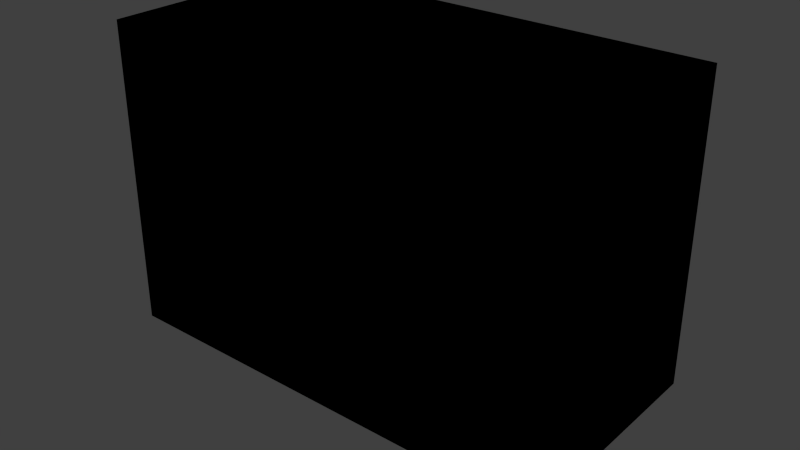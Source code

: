 # Source: Building1.blend  (saved by Blender 2.63.0; exported with 4.5.12 LTS)
import bpy
from mathutils import Matrix  # noqa: F401  (used for matrix-valued properties, if any)

bpy.ops.wm.read_factory_settings(use_empty=True)
scene = bpy.context.scene
scene.name = 'Scene'

# ---- collections
col_collection_1 = bpy.data.collections.new('Collection 1'); scene.collection.children.link(col_collection_1)

# ---- materials (node trees are filled in below, after node groups)
mat_material = bpy.data.materials.new('Material')
mat_material.alpha_threshold = 0.0
mat_material.use_transparent_shadow = False
mat_material.roughness = 0.5
mat_material.line_color = (0.0, 0.0, 0.0, 1.0)

# ---- material node trees

# ---- world
world_world = bpy.data.worlds.new('World'); scene.world = world_world
world_world.color = (0.05088, 0.05088, 0.05088)
world_world.use_sun_shadow = False
world_world.sun_shadow_jitter_overblur = 0.0
world_world.cycles.sampling_method = 'MANUAL'
world_world.cycles.sample_map_resolution = 256

# ---- lights
light_lamp_002 = bpy.data.lights.new('Lamp.002', 'POINT')
light_lamp_002.transmission_factor = 0.0
light_lamp_002.cutoff_distance = 30.0
light_lamp_002.energy = 100.0
light_lamp_002.shadow_buffer_clip_start = 1.001
light_lamp_002.shadow_soft_size = 1.0
light_lamp_002.shadow_maximum_resolution = 0.006
light_lamp_002.use_absolute_resolution = True
light_lamp_002.cycles.use_multiple_importance_sampling = False
light_lamp_001 = bpy.data.lights.new('Lamp.001', 'POINT')
light_lamp_001.transmission_factor = 0.0
light_lamp_001.cutoff_distance = 30.0
light_lamp_001.energy = 100.0
light_lamp_001.shadow_buffer_clip_start = 1.001
light_lamp_001.shadow_soft_size = 1.0
light_lamp_001.shadow_maximum_resolution = 0.006
light_lamp_001.use_absolute_resolution = True
light_lamp_001.cycles.use_multiple_importance_sampling = False
light_lamp = bpy.data.lights.new('Lamp', 'POINT')
light_lamp.transmission_factor = 0.0
light_lamp.cutoff_distance = 30.0
light_lamp.energy = 50.0
light_lamp.shadow_buffer_clip_start = 1.001
light_lamp.shadow_soft_size = 1.0
light_lamp.shadow_maximum_resolution = 0.006
light_lamp.use_absolute_resolution = True
light_lamp.cycles.use_multiple_importance_sampling = False

# ---- meshes
me_cube_003 = bpy.data.meshes.new('Cube.003')
me_cube_003.from_pydata([(3.0, 1.5, 4.0), (3.0, -1.5, 4.0), (-3.0, -1.5, 4.0), (-3.0, 1.5, 4.0), (2.0, 1.5, 4.0), (1.0, 1.5, 4.0), (8.345e-07, 1.5, 4.0), (-1.0, 1.5, 4.0), (-2.0, 1.5, 4.0), (2.0, -1.5, 4.0), (1.0, -1.5, 4.0), (-1.431e-06, -1.5, 4.0), (-1.0, -1.5, 4.0), (-2.0, -1.5, 4.0), (3.0, 0.75, 4.0), (3.0, -8.941e-07, 4.0), (3.0, -0.75, 4.0), (-3.0, -0.75, 4.0), (-3.0, 2.384e-07, 4.0), (-3.0, 0.75, 4.0), (2.0, 0.75, 4.0), (2.0, -5.96e-07, 4.0), (2.0, -0.75, 4.0), (1.0, 0.75, 4.0), (1.0, -4.768e-07, 4.0), (1.0, -0.75, 4.0), (2.682e-07, 0.75, 4.0), (-2.98e-07, -3.576e-07, 4.0), (-8.643e-07, -0.75, 4.0), (-1.0, 0.75, 4.0), (-1.0, -1.192e-07, 4.0), (-1.0, -0.75, 4.0), (-2.0, 0.75, 4.0), (-2.0, 5.96e-08, 4.0), (-2.0, -0.75, 4.0), (3.0, 1.5, 0.9758), (3.0, -1.5, 1.013), (-3.0, -1.5, 2.686), (-3.0, 1.5, 1.085), (2.0, -1.5, 3.122), (1.0, -1.5, 0.585), (-8.345e-07, -1.5, 0.7403), (-1.0, -1.5, 2.5), (-2.0, -1.5, 0.8611), (2.0, 1.5, 1.982), (1.0, 1.5, 0.7499), (6.557e-07, 1.5, 0.6873), (-1.0, 1.5, 2.788), (-2.0, 1.5, 2.886), (3.0, 0.75, 2.652), (3.0, -4.47e-07, 0.6618), (3.0, -0.75, 2.953), (-3.0, -0.75, 0.9964), (-3.0, 2.98e-07, 2.753), (-3.0, 0.75, 2.769), (1.077, 0.5152, -0.1908), (1.292, -0.6522, 0.1264), (-1.033, -0.5401, 0.04081), (-1.102, 0.5447, 0.1155), (0.726, 0.5167, 0.9566), (0.3702, 0.4996, 0.7858), (0.01722, 0.4152, 0.4732), (-0.2051, 0.4867, 0.6153), (-0.7895, 0.5902, 0.07682), (0.6941, -0.5226, 0.5274), (0.3647, -0.5362, 0.2165), (0.01722, -0.5355, 1.302), (-0.3501, -0.5659, -0.1252), (-0.8135, -0.6379, 0.1321), (1.143, 0.2666, 0.05641), (1.212, -0.01487, 0.559), (1.265, -0.3269, 0.187), (-1.002, -0.2696, 0.314), (-1.147, -0.01487, -0.08967), (-1.05, 0.2518, 0.3528), (0.7125, -0.2756, -0.2788), (0.8603, -0.01487, 0.5217), (0.8495, 0.2972, -0.404), (0.2537, -0.1923, -0.3786), (0.3359, -0.01487, -0.5362), (0.3444, 0.3333, 0.3457), (0.01722, -0.283, -0.3316), (0.01722, -0.01487, 0.2653), (0.01722, 0.2274, -0.1892), (-0.2045, -0.1812, 0.1801), (-0.2263, 0.1368, 0.9989), (-0.3576, 0.2662, -0.1045), (-0.7291, -0.2948, 0.04523), (-0.5748, -0.01487, 0.6589), (-0.6679, 0.242, -0.3703), (3.0, 1.5, 0.9758), (3.0, -1.5, 1.013), (-3.0, -1.5, 2.686), (-3.0, 1.5, 1.085), (2.0, -1.5, 3.122), (1.0, -1.5, 0.585), (-8.345e-07, -1.5, 0.7403), (-1.0, -1.5, 2.5), (-2.0, -1.5, 0.8611), (2.0, 1.5, 1.982), (1.0, 1.5, 0.7499), (6.557e-07, 1.5, 0.6873), (-1.0, 1.5, 2.788), (-2.0, 1.5, 2.886), (3.0, 0.75, 2.652), (3.0, -4.47e-07, 0.6618), (3.0, -0.75, 2.953), (-3.0, -0.75, 0.9964), (-3.0, 2.98e-07, 2.753), (-3.0, 0.75, 2.769)], [], [(34, 17, 2, 13), (51, 16, 1, 36), (43, 13, 2, 37), (54, 19, 3, 38), (16, 22, 9, 1), (22, 25, 10, 9), (25, 28, 11, 10), (28, 31, 12, 11), (31, 34, 13, 12), (36, 1, 9, 39), (39, 9, 10, 40), (40, 10, 11, 41), (41, 11, 12, 42), (42, 12, 13, 43), (8, 3, 19, 32), (32, 19, 18, 33), (33, 18, 17, 34), (35, 0, 14, 49), (49, 14, 15, 50), (50, 15, 16, 51), (37, 2, 17, 52), (52, 17, 18, 53), (53, 18, 19, 54), (0, 4, 20, 14), (14, 20, 21, 15), (15, 21, 22, 16), (4, 5, 23, 20), (20, 23, 24, 21), (21, 24, 25, 22), (5, 6, 26, 23), (23, 26, 27, 24), (24, 27, 28, 25), (6, 7, 29, 26), (26, 29, 30, 27), (27, 30, 31, 28), (7, 8, 32, 29), (29, 32, 33, 30), (30, 33, 34, 31), (8, 48, 38, 3), (0, 35, 44, 4), (4, 44, 45, 5), (5, 45, 46, 6), (6, 46, 47, 7), (7, 47, 48, 8), (87, 68, 57, 72), (103, 63, 58, 93), (71, 56, 64, 75), (75, 64, 65, 78), (78, 65, 66, 81), (81, 66, 67, 84), (84, 67, 68, 87), (90, 55, 59, 99), (99, 59, 60, 100), (100, 60, 61, 101), (101, 61, 62, 102), (102, 62, 63, 103), (63, 89, 74, 58), (89, 88, 73, 74), (88, 87, 72, 73), (55, 69, 77, 59), (69, 70, 76, 77), (70, 71, 75, 76), (59, 77, 80, 60), (77, 76, 79, 80), (76, 75, 78, 79), (60, 80, 83, 61), (80, 79, 82, 83), (79, 78, 81, 82), (61, 83, 86, 62), (83, 82, 85, 86), (82, 81, 84, 85), (62, 86, 89, 63), (86, 85, 88, 89), (85, 84, 87, 88), (71, 106, 91, 56), (68, 98, 92, 57), (74, 109, 93, 58), (56, 91, 94, 64), (64, 94, 95, 65), (65, 95, 96, 66), (66, 96, 97, 67), (67, 97, 98, 68), (55, 90, 104, 69), (69, 104, 105, 70), (70, 105, 106, 71), (57, 92, 107, 72), (72, 107, 108, 73), (73, 108, 109, 74)])
_uv = me_cube_003.uv_layers.new(name='UVMap')
_uv.uv.foreach_set('vector', [0.5556, 0.4314, 0.5, 0.4314, 0.5, 0.3897, 0.5556, 0.3897, 0.875, 0.3316, 0.875, 0.3897, 0.8333, 0.3897, 0.8333, 0.2238, 0.5556, 0.2153, 0.5556, 0.3897, 0.5, 0.3897, 0.5, 0.3167, 0.375, 0.3214, 0.375, 0.3897, 0.3333, 0.3897, 0.3334, 0.2277, 0.8333, 0.4314, 0.7778, 0.4314, 0.7778, 0.3897, 0.8333, 0.3897, 0.7778, 0.4314, 0.7222, 0.4314, 0.7222, 0.3897, 0.7778, 0.3897, 0.7222, 0.4314, 0.6667, 0.4314, 0.6667, 0.3897, 0.7222, 0.3897, 0.6667, 0.4314, 0.6111, 0.4314, 0.6111, 0.3897, 0.6667, 0.3897, 0.6111, 0.4314, 0.5556, 0.4314, 0.5556, 0.3897, 0.6111, 0.3897, 0.8333, 0.2238, 0.8333, 0.3897, 0.7778, 0.3897, 0.7778, 0.3409, 0.7778, 0.3409, 0.7778, 0.3897, 0.7222, 0.3897, 0.7222, 0.2, 0.7222, 0.2, 0.7222, 0.3897, 0.6667, 0.3897, 0.6667, 0.2086, 0.6667, 0.2086, 0.6667, 0.3897, 0.6111, 0.3897, 0.6111, 0.3064, 0.6111, 0.3064, 0.6111, 0.3897, 0.5556, 0.3897, 0.5556, 0.2153, 0.5556, 0.5564, 0.5, 0.5564, 0.5, 0.5147, 0.5556, 0.5147, 0.5556, 0.5147, 0.5, 0.5147, 0.5, 0.4731, 0.5556, 0.4731, 0.5556, 0.4731, 0.5, 0.4731, 0.5, 0.4314, 0.5556, 0.4314, 1.0, 0.2217, 1.0, 0.3897, 0.9583, 0.3897, 0.9583, 0.3148, 0.9583, 0.3148, 0.9583, 0.3897, 0.9167, 0.3897, 0.9167, 0.2043, 0.9167, 0.2043, 0.9167, 0.3897, 0.875, 0.3897, 0.875, 0.3316, 0.5, 0.3167, 0.5, 0.3897, 0.4583, 0.3897, 0.4583, 0.2229, 0.4583, 0.2229, 0.4583, 0.3897, 0.4167, 0.3897, 0.4167, 0.3204, 0.4167, 0.3204, 0.4167, 0.3897, 0.375, 0.3897, 0.375, 0.3214, 0.8333, 0.5564, 0.7778, 0.5564, 0.7778, 0.5147, 0.8333, 0.5147, 0.8333, 0.5147, 0.7778, 0.5147, 0.7778, 0.473, 0.8333, 0.473, 0.8333, 0.473, 0.7778, 0.473, 0.7778, 0.4314, 0.8333, 0.4314, 0.7778, 0.5564, 0.7222, 0.5564, 0.7222, 0.5147, 0.7778, 0.5147, 0.7778, 0.5147, 0.7222, 0.5147, 0.7222, 0.473, 0.7778, 0.473, 0.7778, 0.473, 0.7222, 0.473, 0.7222, 0.4314, 0.7778, 0.4314, 0.7222, 0.5564, 0.6667, 0.5564, 0.6667, 0.5147, 0.7222, 0.5147, 0.7222, 0.5147, 0.6667, 0.5147, 0.6667, 0.4731, 0.7222, 0.473, 0.7222, 0.473, 0.6667, 0.4731, 0.6667, 0.4314, 0.7222, 0.4314, 0.6667, 0.5564, 0.6111, 0.5564, 0.6111, 0.5147, 0.6667, 0.5147, 0.6667, 0.5147, 0.6111, 0.5147, 0.6111, 0.4731, 0.6667, 0.4731, 0.6667, 0.4731, 0.6111, 0.4731, 0.6111, 0.4314, 0.6667, 0.4314, 0.6111, 0.5564, 0.5556, 0.5564, 0.5556, 0.5147, 0.6111, 0.5147, 0.6111, 0.5147, 0.5556, 0.5147, 0.5556, 0.4731, 0.6111, 0.4731, 0.6111, 0.4731, 0.5556, 0.4731, 0.5556, 0.4314, 0.6111, 0.4314, 0.2778, 0.3897, 0.2778, 0.3278, 0.3334, 0.2277, 0.3333, 0.3897, 0.0, 0.3897, 2.372e-05, 0.2217, 0.05557, 0.2776, 0.05556, 0.3897, 0.05556, 0.3897, 0.05557, 0.2776, 0.1111, 0.2091, 0.1111, 0.3897, 0.1111, 0.3897, 0.1111, 0.2091, 0.1667, 0.2057, 0.1667, 0.3897, 0.1667, 0.3897, 0.1667, 0.2057, 0.2222, 0.3223, 0.2222, 0.3897, 0.2222, 0.3897, 0.2222, 0.3223, 0.2778, 0.3278, 0.2778, 0.3897, 0.6792, 0.6834, 0.68, 0.7012, 0.6717, 0.6992, 0.6636, 0.6883, 0.1469, 0.8658, 0.2961, 0.9616, 0.2827, 0.9731, 0.1532, 0.9801, 0.834, 0.6415, 0.8752, 0.6491, 0.8234, 0.7055, 0.7781, 0.6544, 0.7781, 0.6544, 0.8234, 0.7055, 0.7788, 0.7051, 0.7462, 0.6622, 0.7462, 0.6622, 0.7788, 0.7051, 0.7717, 0.794, 0.7314, 0.6719, 0.7314, 0.6719, 0.7717, 0.794, 0.7047, 0.6945, 0.6963, 0.6677, 0.6963, 0.6677, 0.7047, 0.6945, 0.68, 0.7012, 0.6792, 0.6834, 0.5078, 0.9314, 0.3804, 0.9801, 0.3713, 0.9141, 0.4653, 0.865, 0.4653, 0.865, 0.3713, 0.9141, 0.3494, 0.9159, 0.3775, 0.8565, 0.3775, 0.8565, 0.3494, 0.9159, 0.3242, 0.9244, 0.3222, 0.863, 0.3222, 0.863, 0.3242, 0.9244, 0.3099, 0.9192, 0.1954, 0.8382, 0.1954, 0.8382, 0.3099, 0.9192, 0.2961, 0.9616, 0.1469, 0.8658, 0.6595, 0.6497, 0.6678, 0.6579, 0.6506, 0.6608, 0.6506, 0.6501, 0.6678, 0.6579, 0.6846, 0.6641, 0.661, 0.6706, 0.6506, 0.6608, 0.6846, 0.6641, 0.6792, 0.6834, 0.6636, 0.6883, 0.661, 0.6706, 0.747, 0.5897, 0.7773, 0.5892, 0.7483, 0.613, 0.6713, 0.59, 0.7773, 0.5892, 0.8212, 0.5998, 0.8067, 0.6111, 0.7483, 0.613, 0.8212, 0.5998, 0.834, 0.6415, 0.7781, 0.6544, 0.8067, 0.6111, 0.6713, 0.59, 0.7483, 0.613, 0.6936, 0.628, 0.6742, 0.6127, 0.7483, 0.613, 0.8067, 0.6111, 0.7464, 0.6486, 0.6936, 0.628, 0.8067, 0.6111, 0.7781, 0.6544, 0.7462, 0.6622, 0.7464, 0.6486, 0.6742, 0.6127, 0.6936, 0.628, 0.6825, 0.6477, 0.6786, 0.6319, 0.6936, 0.628, 0.7464, 0.6486, 0.6942, 0.6538, 0.6825, 0.6477, 0.7464, 0.6486, 0.7462, 0.6622, 0.7314, 0.6719, 0.6942, 0.6538, 0.6786, 0.6319, 0.6825, 0.6477, 0.6759, 0.6519, 0.6713, 0.6303, 0.6825, 0.6477, 0.6942, 0.6538, 0.689, 0.6616, 0.6759, 0.6519, 0.6942, 0.6538, 0.7314, 0.6719, 0.6963, 0.6677, 0.689, 0.6616, 0.6713, 0.6303, 0.6759, 0.6519, 0.6678, 0.6579, 0.6595, 0.6497, 0.6759, 0.6519, 0.689, 0.6616, 0.6846, 0.6641, 0.6678, 0.6579, 0.689, 0.6616, 0.6963, 0.6677, 0.6792, 0.6834, 0.6846, 0.6641, 0.4727, 0.6437, 0.6506, 0.6864, 0.5495, 0.7424, 0.4659, 0.6608, 0.2709, 0.6416, 0.2394, 0.727, 0.1469, 0.7963, 0.2567, 0.6404, 0.7475, 0.8148, 0.7169, 0.9868, 0.6506, 0.9087, 0.7287, 0.8051, 0.4659, 0.6608, 0.5495, 0.7424, 0.4621, 0.8382, 0.4267, 0.6716, 0.4267, 0.6716, 0.4621, 0.8382, 0.3834, 0.7087, 0.4151, 0.6493, 0.4151, 0.6493, 0.3834, 0.7087, 0.3522, 0.662, 0.3718, 0.6032, 0.3718, 0.6032, 0.3522, 0.662, 0.3355, 0.7732, 0.2917, 0.6204, 0.2917, 0.6204, 0.3355, 0.7732, 0.2394, 0.727, 0.2709, 0.6416, 0.6028, 0.8007, 0.6506, 0.9284, 0.569, 0.9896, 0.5859, 0.8111, 0.5859, 0.8111, 0.569, 0.9896, 0.5082, 0.8882, 0.5554, 0.8007, 0.4633, 0.6183, 0.5584, 0.5892, 0.6506, 0.6864, 0.4727, 0.6437, 0.2567, 0.6404, 0.1469, 0.7963, 0.1469, 0.6936, 0.2442, 0.6229, 0.7993, 0.794, 0.8316, 0.9099, 0.7585, 0.9868, 0.772, 0.7988, 0.772, 0.7988, 0.7585, 0.9868, 0.7169, 0.9868, 0.7475, 0.8148])
me_cube_003.materials.append(mat_material)
me_cube_003.use_remesh_preserve_volume = False
me_cube_003.use_remesh_preserve_attributes = False
me_cube_003.use_mirror_vertex_groups = False
me_cube_003.update()
me_cube_002 = bpy.data.meshes.new('Cube.002')
me_cube_002.from_pydata([(3.0, 1.5, 0.0), (3.0, -1.5, 0.0), (-3.0, -1.5, 0.0), (-3.0, 1.5, 0.0), (1.054, 0.527, 0.2899), (1.078, -0.5391, 0.3143), (-1.077, -0.5386, 0.2859), (-1.071, 0.5356, 0.2803), (2.0, 1.5, 0.0), (1.0, 1.5, 0.0), (4.768e-07, 1.5, 0.0), (-1.0, 1.5, 0.0), (-2.0, 1.5, 0.0), (2.0, -1.5, 0.0), (1.0, -1.5, 0.0), (-2.384e-07, -1.5, 0.0), (-1.0, -1.5, 0.0), (-2.0, -1.5, 0.0), (0.542, 0.4065, 0.4584), (0.2062, 0.3093, 0.3616), (8.005e-08, 0.4963, 0.3784), (-0.354, 0.5309, 0.4321), (-0.4934, 0.37, 0.4157), (0.8326, -0.6244, 0.3094), (0.3017, -0.4525, 0.4582), (-7.008e-07, -0.5379, 0.4267), (-0.3185, -0.4778, 0.3389), (-0.5022, -0.3766, 0.4663), (3.0, 0.75, 0.0), (3.0, 0.0, 0.0), (3.0, -0.75, 0.0), (-3.0, -0.75, 0.0), (-3.0, 3.576e-07, 0.0), (-3.0, 0.75, 0.0), (0.9781, 0.2445, 0.3286), (0.942, -4.89e-07, 0.407), (1.036, -0.2589, 0.309), (-1.035, -0.2587, 0.3831), (-1.149, -9.225e-08, 0.2999), (-1.176, 0.294, 0.3056), (2.0, -0.75, 0.0), (2.0, 0.0, 0.0), (2.0, 0.75, 0.0), (1.0, -0.75, 0.0), (1.0, 1.192e-07, 0.0), (1.0, 0.75, 0.0), (-5.96e-08, -0.75, 0.0), (1.192e-07, 2.384e-07, 0.0), (2.98e-07, 0.75, 0.0), (-1.0, -0.75, 0.0), (-1.0, 2.384e-07, 0.0), (-1.0, 0.75, 0.0), (-2.0, -0.75, 0.0), (-2.0, 4.172e-07, 0.0), (-2.0, 0.75, 0.0), (0.9205, 0.3452, 0.5418), (0.5867, -3.905e-07, 0.3697), (0.8078, -0.3029, 0.3813), (0.4569, 0.1803, 0.5423), (0.3456, -3.617e-07, 0.5085), (0.1737, -0.1302, 0.43), (-1.108e-07, 0.2435, 0.6249), (-2.947e-07, -3.205e-07, 0.4603), (-3.625e-07, -0.0898, 0.4535), (-0.124, 0.09301, 0.4188), (-0.3088, -2.469e-07, 0.4145), (-0.4613, -0.346, 0.283), (-0.6266, 0.235, 0.4344), (-0.6246, -1.902e-07, 0.5062), (-0.5329, -0.1998, 0.4505), (3.0, 1.5, 0.9758), (3.0, -1.5, 1.013), (-3.0, -1.5, 2.686), (-3.0, 1.5, 1.085), (2.0, -1.5, 3.122), (1.0, -1.5, 0.585), (-8.345e-07, -1.5, 0.7403), (-1.0, -1.5, 2.5), (-2.0, -1.5, 0.8611), (2.0, 1.5, 1.982), (1.0, 1.5, 0.7499), (6.557e-07, 1.5, 0.6873), (-1.0, 1.5, 2.788), (-2.0, 1.5, 2.886), (3.0, 0.75, 2.652), (3.0, -4.47e-07, 0.6618), (3.0, -0.75, 2.953), (-3.0, -0.75, 0.9964), (-3.0, 2.98e-07, 2.753), (-3.0, 0.75, 2.769)], [], [(52, 17, 2, 31), (69, 37, 6, 27), (86, 36, 5, 71), (78, 27, 6, 72), (89, 39, 7, 73), (83, 12, 3, 73), (30, 1, 13, 40), (40, 13, 14, 43), (43, 14, 15, 46), (46, 15, 16, 49), (49, 16, 17, 52), (36, 57, 23, 5), (57, 60, 24, 23), (60, 63, 25, 24), (63, 66, 26, 25), (66, 69, 27, 26), (71, 5, 23, 74), (74, 23, 24, 75), (75, 24, 25, 76), (76, 25, 26, 77), (77, 26, 27, 78), (70, 0, 8, 79), (79, 8, 9, 80), (80, 9, 10, 81), (81, 10, 11, 82), (82, 11, 12, 83), (12, 54, 33, 3), (54, 53, 32, 33), (53, 52, 31, 32), (22, 7, 39, 67), (67, 39, 38, 68), (68, 38, 37, 69), (70, 4, 34, 84), (84, 34, 35, 85), (85, 35, 36, 86), (72, 6, 37, 87), (87, 37, 38, 88), (88, 38, 39, 89), (0, 28, 42, 8), (28, 29, 41, 42), (29, 30, 40, 41), (8, 42, 45, 9), (42, 41, 44, 45), (41, 40, 43, 44), (9, 45, 48, 10), (45, 44, 47, 48), (44, 43, 46, 47), (10, 48, 51, 11), (48, 47, 50, 51), (47, 46, 49, 50), (11, 51, 54, 12), (51, 50, 53, 54), (50, 49, 52, 53), (4, 18, 55, 34), (34, 55, 56, 35), (35, 56, 57, 36), (18, 19, 58, 55), (55, 58, 59, 56), (56, 59, 60, 57), (19, 20, 61, 58), (58, 61, 62, 59), (59, 62, 63, 60), (20, 21, 64, 61), (61, 64, 65, 62), (62, 65, 66, 63), (21, 22, 67, 64), (64, 67, 68, 65), (65, 68, 69, 66), (30, 86, 71, 1), (17, 78, 72, 2), (33, 89, 73, 3), (22, 83, 73, 7), (1, 71, 74, 13), (13, 74, 75, 14), (14, 75, 76, 15), (15, 76, 77, 16), (16, 77, 78, 17), (4, 70, 79, 18), (18, 79, 80, 19), (19, 80, 81, 20), (20, 81, 82, 21), (21, 82, 83, 22), (0, 70, 84, 28), (28, 84, 85, 29), (29, 85, 86, 30), (2, 72, 87, 31), (31, 87, 88, 32), (32, 88, 89, 33)])
_uv = me_cube_002.uv_layers.new(name='UVMap')
_uv.uv.foreach_set('vector', [0.5556, 0.125, 0.5556, 0.1667, 0.5, 0.1667, 0.5, 0.125, 0.6522, 0.7837, 0.6203, 0.785, 0.614, 0.7685, 0.6507, 0.773, 0.4089, 0.9903, 0.4286, 0.8063, 0.4443, 0.8082, 0.5008, 0.9202, 0.3298, 0.6613, 0.3857, 0.7518, 0.3537, 0.7383, 0.2239, 0.6151, 0.1851, 0.8426, 0.3478, 0.7862, 0.3587, 0.7961, 0.2746, 0.8924, 0.2778, 0.327, 0.2778, 0.1667, 0.3333, 0.1667, 0.3333, 0.2269, 0.8333, 0.125, 0.8333, 0.1667, 0.7778, 0.1667, 0.7778, 0.125, 0.7778, 0.125, 0.7778, 0.1667, 0.7222, 0.1667, 0.7222, 0.125, 0.7222, 0.125, 0.7222, 0.1667, 0.6667, 0.1667, 0.6667, 0.125, 0.6667, 0.125, 0.6667, 0.1667, 0.6111, 0.1667, 0.6111, 0.125, 0.6111, 0.125, 0.6111, 0.1667, 0.5556, 0.1667, 0.5556, 0.125, 0.7469, 0.785, 0.7337, 0.781, 0.7376, 0.7625, 0.7514, 0.769, 0.7337, 0.781, 0.6978, 0.7884, 0.706, 0.7705, 0.7376, 0.7625, 0.6978, 0.7884, 0.6875, 0.7906, 0.6893, 0.7646, 0.706, 0.7705, 0.6875, 0.7906, 0.6604, 0.7725, 0.6701, 0.766, 0.6893, 0.7646, 0.6604, 0.7725, 0.6522, 0.7837, 0.6507, 0.773, 0.6576, 0.7625, 0.5008, 0.9202, 0.4443, 0.8082, 0.4495, 0.7947, 0.614, 0.8571, 0.614, 0.8571, 0.4495, 0.7947, 0.4232, 0.7762, 0.4928, 0.7663, 0.4928, 0.7663, 0.4232, 0.7762, 0.4148, 0.7609, 0.4566, 0.7233, 0.4566, 0.7233, 0.4148, 0.7609, 0.3992, 0.7506, 0.426, 0.6151, 0.426, 0.6151, 0.3992, 0.7506, 0.3857, 0.7518, 0.3298, 0.6613, 5.901e-06, 0.2209, 0.0, 0.1667, 0.05556, 0.1667, 0.05557, 0.2768, 0.05557, 0.2768, 0.05556, 0.1667, 0.1111, 0.1667, 0.1111, 0.2083, 0.1111, 0.2083, 0.1111, 0.1667, 0.1667, 0.1667, 0.1667, 0.2049, 0.1667, 0.2049, 0.1667, 0.1667, 0.2222, 0.1667, 0.2222, 0.3215, 0.2222, 0.3215, 0.2222, 0.1667, 0.2778, 0.1667, 0.2778, 0.327, 0.5556, 2.384e-07, 0.5556, 0.04167, 0.5, 0.04167, 0.5, 2.98e-08, 0.5556, 0.04167, 0.5556, 0.08333, 0.5, 0.08333, 0.5, 0.04167, 0.5556, 0.08333, 0.5556, 0.125, 0.5, 0.125, 0.5, 0.08333, 0.6579, 0.8196, 0.6229, 0.8348, 0.6146, 0.8204, 0.6496, 0.8116, 0.6496, 0.8116, 0.6146, 0.8204, 0.614, 0.802, 0.6481, 0.7969, 0.6481, 0.7969, 0.614, 0.802, 0.6203, 0.785, 0.6522, 0.7837, 0.2855, 0.7244, 0.4047, 0.7676, 0.4092, 0.7833, 0.2387, 0.815, 0.2387, 0.815, 0.4092, 0.7833, 0.4205, 0.7922, 0.3405, 0.8751, 0.3405, 0.8751, 0.4205, 0.7922, 0.4286, 0.8063, 0.4089, 0.9903, 0.2239, 0.6151, 0.3537, 0.7383, 0.3524, 0.7549, 0.2413, 0.7163, 0.2413, 0.7163, 0.3524, 0.7549, 0.3459, 0.7699, 0.1781, 0.8015, 0.1781, 0.8015, 0.3459, 0.7699, 0.3478, 0.7862, 0.1851, 0.8426, 0.8333, 0.0, 0.8333, 0.04167, 0.7778, 0.04167, 0.7778, 2.98e-08, 0.8333, 0.04167, 0.8333, 0.08333, 0.7778, 0.08333, 0.7778, 0.04167, 0.8333, 0.08333, 0.8333, 0.125, 0.7778, 0.125, 0.7778, 0.08333, 0.7778, 2.98e-08, 0.7778, 0.04167, 0.7222, 0.04167, 0.7222, 2.98e-08, 0.7778, 0.04167, 0.7778, 0.08333, 0.7222, 0.08333, 0.7222, 0.04167, 0.7778, 0.08333, 0.7778, 0.125, 0.7222, 0.125, 0.7222, 0.08333, 0.7222, 2.98e-08, 0.7222, 0.04167, 0.6667, 0.04167, 0.6667, 2.086e-07, 0.7222, 0.04167, 0.7222, 0.08333, 0.6667, 0.08333, 0.6667, 0.04167, 0.7222, 0.08333, 0.7222, 0.125, 0.6667, 0.125, 0.6667, 0.08333, 0.6667, 2.086e-07, 0.6667, 0.04167, 0.6111, 0.04167, 0.6111, 2.98e-07, 0.6667, 0.04167, 0.6667, 0.08333, 0.6111, 0.08333, 0.6111, 0.04167, 0.6667, 0.08333, 0.6667, 0.125, 0.6111, 0.125, 0.6111, 0.08333, 0.6111, 2.98e-07, 0.6111, 0.04167, 0.5556, 0.04167, 0.5556, 2.384e-07, 0.6111, 0.04167, 0.6111, 0.08333, 0.5556, 0.08333, 0.5556, 0.04167, 0.6111, 0.08333, 0.6111, 0.125, 0.5556, 0.125, 0.5556, 0.08333, 0.7421, 0.8255, 0.7173, 0.8193, 0.7335, 0.8143, 0.7432, 0.8111, 0.7432, 0.8111, 0.7335, 0.8143, 0.72, 0.7958, 0.7382, 0.7985, 0.7382, 0.7985, 0.72, 0.7958, 0.7337, 0.781, 0.7469, 0.785, 0.7173, 0.8193, 0.6998, 0.8197, 0.7116, 0.8075, 0.7335, 0.8143, 0.7335, 0.8143, 0.7116, 0.8075, 0.706, 0.7976, 0.72, 0.7958, 0.72, 0.7958, 0.706, 0.7976, 0.6978, 0.7884, 0.7337, 0.781, 0.6998, 0.8197, 0.6864, 0.8234, 0.6903, 0.8082, 0.7116, 0.8075, 0.7116, 0.8075, 0.6903, 0.8082, 0.6876, 0.7958, 0.706, 0.7976, 0.706, 0.7976, 0.6876, 0.7958, 0.6875, 0.7906, 0.6978, 0.7884, 0.6864, 0.8234, 0.6671, 0.8271, 0.6793, 0.8016, 0.6903, 0.8082, 0.6903, 0.8082, 0.6793, 0.8016, 0.668, 0.7953, 0.6876, 0.7958, 0.6876, 0.7958, 0.668, 0.7953, 0.6604, 0.7725, 0.6875, 0.7906, 0.6671, 0.8271, 0.6579, 0.8196, 0.6496, 0.8116, 0.6793, 0.8016, 0.6793, 0.8016, 0.6496, 0.8116, 0.6481, 0.7969, 0.668, 0.7953, 0.668, 0.7953, 0.6481, 0.7969, 0.6522, 0.7837, 0.6604, 0.7725, 0.875, 0.1667, 0.875, 0.3308, 0.8333, 0.2229, 0.8333, 0.1667, 0.5556, 0.1667, 0.5556, 0.2145, 0.5, 0.3159, 0.5, 0.1667, 0.375, 0.1667, 0.375, 0.3205, 0.3333, 0.2269, 0.3333, 0.1667, 0.7785, 0.6757, 0.614, 0.7279, 0.6335, 0.6151, 0.7567, 0.6494, 0.8333, 0.1667, 0.8333, 0.2229, 0.7778, 0.3401, 0.7778, 0.1667, 0.7778, 0.1667, 0.7778, 0.3401, 0.7222, 0.1992, 0.7222, 0.1667, 0.7222, 0.1667, 0.7222, 0.1992, 0.6667, 0.2078, 0.6667, 0.1667, 0.6667, 0.1667, 0.6667, 0.2078, 0.6111, 0.3056, 0.6111, 0.1667, 0.6111, 0.1667, 0.6111, 0.3056, 0.5556, 0.2145, 0.5556, 0.1667, 0.4047, 0.7676, 0.2855, 0.7244, 0.339, 0.6665, 0.4339, 0.7583, 0.4339, 0.7583, 0.339, 0.6665, 0.4237, 0.6912, 0.451, 0.7689, 0.8165, 0.6833, 0.8391, 0.7625, 0.786, 0.7458, 0.8024, 0.6898, 0.8024, 0.6898, 0.786, 0.7458, 0.6579, 0.7625, 0.7827, 0.6868, 0.7827, 0.6868, 0.6579, 0.7625, 0.614, 0.7279, 0.7785, 0.6757, 1.0, 0.1667, 1.0, 0.2209, 0.9583, 0.314, 0.9583, 0.1667, 0.9583, 0.1667, 0.9583, 0.314, 0.9167, 0.2034, 0.9167, 0.1667, 0.9167, 0.1667, 0.9167, 0.2034, 0.875, 0.3308, 0.875, 0.1667, 0.5, 0.1667, 0.5, 0.3159, 0.4583, 0.222, 0.4583, 0.1667, 0.4583, 0.1667, 0.4583, 0.222, 0.4167, 0.3196, 0.4167, 0.1667, 0.4167, 0.1667, 0.4167, 0.3196, 0.375, 0.3205, 0.375, 0.1667])
me_cube_002.materials.append(mat_material)
me_cube_002.use_remesh_preserve_volume = False
me_cube_002.use_remesh_preserve_attributes = False
me_cube_002.use_mirror_vertex_groups = False
me_cube_002.update()
me_cube = bpy.data.meshes.new('Cube')
me_cube.from_pydata([(3.0, 1.5, 0.0), (3.0, -1.5, 0.0), (-3.0, -1.5, 0.0), (-3.0, 1.5, 0.0), (3.0, 1.5, 4.0), (3.0, -1.5, 4.0), (-3.0, -1.5, 4.0), (-3.0, 1.5, 4.0), (2.0, 1.5, 0.0), (1.0, 1.5, 0.0), (4.768e-07, 1.5, 0.0), (-1.0, 1.5, 0.0), (-2.0, 1.5, 0.0), (2.0, -1.5, 0.0), (1.0, -1.5, 0.0), (-2.384e-07, -1.5, 0.0), (-1.0, -1.5, 0.0), (-2.0, -1.5, 0.0), (2.0, 1.5, 4.0), (1.0, 1.5, 4.0), (8.345e-07, 1.5, 4.0), (-1.0, 1.5, 4.0), (-2.0, 1.5, 4.0), (2.0, -1.5, 4.0), (1.0, -1.5, 4.0), (-1.431e-06, -1.5, 4.0), (-1.0, -1.5, 4.0), (-2.0, -1.5, 4.0), (3.0, 0.75, 0.0), (3.0, 0.0, 0.0), (3.0, -0.75, 0.0), (-3.0, -0.75, 0.0), (-3.0, 3.576e-07, 0.0), (-3.0, 0.75, 0.0), (3.0, 0.75, 4.0), (3.0, -8.941e-07, 4.0), (3.0, -0.75, 4.0), (-3.0, -0.75, 4.0), (-3.0, 2.384e-07, 4.0), (-3.0, 0.75, 4.0), (2.0, -0.75, 0.0), (2.0, 0.0, 0.0), (2.0, 0.75, 0.0), (1.0, -0.75, 0.0), (1.0, 1.192e-07, 0.0), (1.0, 0.75, 0.0), (-5.96e-08, -0.75, 0.0), (1.192e-07, 2.384e-07, 0.0), (2.98e-07, 0.75, 0.0), (-1.0, -0.75, 0.0), (-1.0, 2.384e-07, 0.0), (-1.0, 0.75, 0.0), (-2.0, -0.75, 0.0), (-2.0, 4.172e-07, 0.0), (-2.0, 0.75, 0.0), (2.0, 0.75, 4.0), (2.0, -5.96e-07, 4.0), (2.0, -0.75, 4.0), (1.0, 0.75, 4.0), (1.0, -4.768e-07, 4.0), (1.0, -0.75, 4.0), (2.682e-07, 0.75, 4.0), (-2.98e-07, -3.576e-07, 4.0), (-8.643e-07, -0.75, 4.0), (-1.0, 0.75, 4.0), (-1.0, -1.192e-07, 4.0), (-1.0, -0.75, 4.0), (-2.0, 0.75, 4.0), (-2.0, 5.96e-08, 4.0), (-2.0, -0.75, 4.0), (3.0, 1.5, 0.9758), (3.0, -1.5, 1.013), (-3.0, -1.5, 2.686), (-3.0, 1.5, 1.085), (2.0, -1.5, 3.122), (1.0, -1.5, 0.585), (-8.345e-07, -1.5, 0.7403), (-1.0, -1.5, 2.5), (-2.0, -1.5, 0.8611), (2.0, 1.5, 1.982), (1.0, 1.5, 0.7499), (6.557e-07, 1.5, 0.6873), (-1.0, 1.5, 2.788), (-2.0, 1.5, 2.886), (3.0, 0.75, 2.652), (3.0, -4.47e-07, 0.6618), (3.0, -0.75, 2.953), (-3.0, -0.75, 0.9964), (-3.0, 2.98e-07, 2.753), (-3.0, 0.75, 2.769)], [], [(52, 17, 2, 31), (69, 37, 6, 27), (86, 36, 5, 71), (78, 27, 6, 72), (89, 39, 7, 73), (83, 12, 3, 73), (30, 1, 13, 40), (40, 13, 14, 43), (43, 14, 15, 46), (46, 15, 16, 49), (49, 16, 17, 52), (36, 57, 23, 5), (57, 60, 24, 23), (60, 63, 25, 24), (63, 66, 26, 25), (66, 69, 27, 26), (71, 5, 23, 74), (74, 23, 24, 75), (75, 24, 25, 76), (76, 25, 26, 77), (77, 26, 27, 78), (70, 0, 8, 79), (79, 8, 9, 80), (80, 9, 10, 81), (81, 10, 11, 82), (82, 11, 12, 83), (12, 54, 33, 3), (54, 53, 32, 33), (53, 52, 31, 32), (22, 7, 39, 67), (67, 39, 38, 68), (68, 38, 37, 69), (70, 4, 34, 84), (84, 34, 35, 85), (85, 35, 36, 86), (72, 6, 37, 87), (87, 37, 38, 88), (88, 38, 39, 89), (0, 28, 42, 8), (28, 29, 41, 42), (29, 30, 40, 41), (8, 42, 45, 9), (42, 41, 44, 45), (41, 40, 43, 44), (9, 45, 48, 10), (45, 44, 47, 48), (44, 43, 46, 47), (10, 48, 51, 11), (48, 47, 50, 51), (47, 46, 49, 50), (11, 51, 54, 12), (51, 50, 53, 54), (50, 49, 52, 53), (4, 18, 55, 34), (34, 55, 56, 35), (35, 56, 57, 36), (18, 19, 58, 55), (55, 58, 59, 56), (56, 59, 60, 57), (19, 20, 61, 58), (58, 61, 62, 59), (59, 62, 63, 60), (20, 21, 64, 61), (61, 64, 65, 62), (62, 65, 66, 63), (21, 22, 67, 64), (64, 67, 68, 65), (65, 68, 69, 66), (30, 86, 71, 1), (17, 78, 72, 2), (33, 89, 73, 3), (22, 83, 73, 7), (1, 71, 74, 13), (13, 74, 75, 14), (14, 75, 76, 15), (15, 76, 77, 16), (16, 77, 78, 17), (4, 70, 79, 18), (18, 79, 80, 19), (19, 80, 81, 20), (20, 81, 82, 21), (21, 82, 83, 22), (0, 70, 84, 28), (28, 84, 85, 29), (29, 85, 86, 30), (2, 72, 87, 31), (31, 87, 88, 32), (32, 88, 89, 33)])
_uv = me_cube.uv_layers.new(name='UVMap')
_uv.uv.foreach_set('vector', [0.5556, 0.125, 0.5556, 0.1667, 0.5, 0.1667, 0.5, 0.125, 0.5556, 0.4305, 0.5, 0.4305, 0.5, 0.3889, 0.5556, 0.3889, 0.875, 0.3307, 0.875, 0.3889, 0.8333, 0.3889, 0.8333, 0.2229, 0.5556, 0.2145, 0.5556, 0.3889, 0.5, 0.3889, 0.5, 0.3159, 0.375, 0.3205, 0.375, 0.3889, 0.3333, 0.3889, 0.3333, 0.2269, 0.2778, 0.327, 0.2778, 0.1667, 0.3333, 0.1667, 0.3333, 0.2269, 0.8333, 0.125, 0.8333, 0.1667, 0.7778, 0.1667, 0.7778, 0.125, 0.7778, 0.125, 0.7778, 0.1667, 0.7222, 0.1667, 0.7222, 0.125, 0.7222, 0.125, 0.7222, 0.1667, 0.6667, 0.1667, 0.6667, 0.125, 0.6667, 0.125, 0.6667, 0.1667, 0.6111, 0.1667, 0.6111, 0.125, 0.6111, 0.125, 0.6111, 0.1667, 0.5556, 0.1667, 0.5556, 0.125, 0.8333, 0.4306, 0.7778, 0.4306, 0.7778, 0.3889, 0.8333, 0.3889, 0.7778, 0.4306, 0.7222, 0.4306, 0.7222, 0.3889, 0.7778, 0.3889, 0.7222, 0.4306, 0.6667, 0.4305, 0.6667, 0.3889, 0.7222, 0.3889, 0.6667, 0.4305, 0.6111, 0.4305, 0.6111, 0.3889, 0.6667, 0.3889, 0.6111, 0.4305, 0.5556, 0.4305, 0.5556, 0.3889, 0.6111, 0.3889, 0.8333, 0.2229, 0.8333, 0.3889, 0.7778, 0.3889, 0.7778, 0.3401, 0.7778, 0.3401, 0.7778, 0.3889, 0.7222, 0.3889, 0.7222, 0.1992, 0.7222, 0.1992, 0.7222, 0.3889, 0.6667, 0.3889, 0.6667, 0.2078, 0.6667, 0.2078, 0.6667, 0.3889, 0.6111, 0.3889, 0.6111, 0.3056, 0.6111, 0.3056, 0.6111, 0.3889, 0.5556, 0.3889, 0.5556, 0.2145, 1.422e-06, 0.2209, 0.0, 0.1667, 0.05556, 0.1667, 0.05556, 0.2768, 0.05556, 0.2768, 0.05556, 0.1667, 0.1111, 0.1667, 0.1111, 0.2083, 0.1111, 0.2083, 0.1111, 0.1667, 0.1667, 0.1667, 0.1667, 0.2048, 0.1667, 0.2048, 0.1667, 0.1667, 0.2222, 0.1667, 0.2222, 0.3215, 0.2222, 0.3215, 0.2222, 0.1667, 0.2778, 0.1667, 0.2778, 0.327, 0.5556, 5.687e-07, 0.5556, 0.04167, 0.5, 0.04167, 0.5, 4.62e-07, 0.5556, 0.04167, 0.5556, 0.08333, 0.5, 0.08333, 0.5, 0.04167, 0.5556, 0.08333, 0.5556, 0.125, 0.5, 0.125, 0.5, 0.08333, 0.5556, 0.5555, 0.5, 0.5555, 0.5, 0.5139, 0.5556, 0.5139, 0.5556, 0.5139, 0.5, 0.5139, 0.5, 0.4722, 0.5556, 0.4722, 0.5556, 0.4722, 0.5, 0.4722, 0.5, 0.4305, 0.5556, 0.4305, 1.0, 0.2209, 1.0, 0.3889, 0.9583, 0.3889, 0.9583, 0.314, 0.9583, 0.314, 0.9583, 0.3889, 0.9167, 0.3889, 0.9167, 0.2034, 0.9167, 0.2034, 0.9167, 0.3889, 0.875, 0.3889, 0.875, 0.3307, 0.5, 0.3159, 0.5, 0.3889, 0.4583, 0.3889, 0.4583, 0.222, 0.4583, 0.222, 0.4583, 0.3889, 0.4167, 0.3889, 0.4167, 0.3196, 0.4167, 0.3196, 0.4167, 0.3889, 0.375, 0.3889, 0.375, 0.3205, 0.8333, 3.554e-08, 0.8333, 0.04167, 0.7778, 0.04167, 0.7778, 3.554e-08, 0.8333, 0.04167, 0.8333, 0.08333, 0.7778, 0.08333, 0.7778, 0.04167, 0.8333, 0.08333, 0.8333, 0.125, 0.7778, 0.125, 0.7778, 0.08333, 0.7778, 3.554e-08, 0.7778, 0.04167, 0.7222, 0.04167, 0.7222, 0.0, 0.7778, 0.04167, 0.7778, 0.08333, 0.7222, 0.08333, 0.7222, 0.04167, 0.7778, 0.08333, 0.7778, 0.125, 0.7222, 0.125, 0.7222, 0.08333, 0.7222, 0.0, 0.7222, 0.04167, 0.6667, 0.04167, 0.6667, 1.777e-07, 0.7222, 0.04167, 0.7222, 0.08333, 0.6667, 0.08333, 0.6667, 0.04167, 0.7222, 0.08333, 0.7222, 0.125, 0.6667, 0.125, 0.6667, 0.08333, 0.6667, 1.777e-07, 0.6667, 0.04167, 0.6111, 0.04167, 0.6111, 4.62e-07, 0.6667, 0.04167, 0.6667, 0.08333, 0.6111, 0.08333, 0.6111, 0.04167, 0.6667, 0.08333, 0.6667, 0.125, 0.6111, 0.125, 0.6111, 0.08333, 0.6111, 4.62e-07, 0.6111, 0.04167, 0.5556, 0.04167, 0.5556, 5.687e-07, 0.6111, 0.04167, 0.6111, 0.08333, 0.5556, 0.08333, 0.5556, 0.04167, 0.6111, 0.08333, 0.6111, 0.125, 0.5556, 0.125, 0.5556, 0.08333, 0.8333, 0.5556, 0.7778, 0.5556, 0.7778, 0.5139, 0.8333, 0.5139, 0.8333, 0.5139, 0.7778, 0.5139, 0.7778, 0.4722, 0.8333, 0.4722, 0.8333, 0.4722, 0.7778, 0.4722, 0.7778, 0.4306, 0.8333, 0.4306, 0.7778, 0.5556, 0.7222, 0.5555, 0.7222, 0.5139, 0.7778, 0.5139, 0.7778, 0.5139, 0.7222, 0.5139, 0.7222, 0.4722, 0.7778, 0.4722, 0.7778, 0.4722, 0.7222, 0.4722, 0.7222, 0.4306, 0.7778, 0.4306, 0.7222, 0.5555, 0.6667, 0.5555, 0.6667, 0.5139, 0.7222, 0.5139, 0.7222, 0.5139, 0.6667, 0.5139, 0.6667, 0.4722, 0.7222, 0.4722, 0.7222, 0.4722, 0.6667, 0.4722, 0.6667, 0.4305, 0.7222, 0.4306, 0.6667, 0.5555, 0.6111, 0.5555, 0.6111, 0.5139, 0.6667, 0.5139, 0.6667, 0.5139, 0.6111, 0.5139, 0.6111, 0.4722, 0.6667, 0.4722, 0.6667, 0.4722, 0.6111, 0.4722, 0.6111, 0.4305, 0.6667, 0.4305, 0.6111, 0.5555, 0.5556, 0.5555, 0.5556, 0.5139, 0.6111, 0.5139, 0.6111, 0.5139, 0.5556, 0.5139, 0.5556, 0.4722, 0.6111, 0.4722, 0.6111, 0.4722, 0.5556, 0.4722, 0.5556, 0.4305, 0.6111, 0.4305, 0.875, 0.1667, 0.875, 0.3307, 0.8333, 0.2229, 0.8333, 0.1667, 0.5556, 0.1667, 0.5556, 0.2145, 0.5, 0.3159, 0.5, 0.1667, 0.375, 0.1667, 0.375, 0.3205, 0.3333, 0.2269, 0.3333, 0.1667, 0.2778, 0.3889, 0.2778, 0.327, 0.3333, 0.2269, 0.3333, 0.3889, 0.8333, 0.1667, 0.8333, 0.2229, 0.7778, 0.3401, 0.7778, 0.1667, 0.7778, 0.1667, 0.7778, 0.3401, 0.7222, 0.1992, 0.7222, 0.1667, 0.7222, 0.1667, 0.7222, 0.1992, 0.6667, 0.2078, 0.6667, 0.1667, 0.6667, 0.1667, 0.6667, 0.2078, 0.6111, 0.3056, 0.6111, 0.1667, 0.6111, 0.1667, 0.6111, 0.3056, 0.5556, 0.2145, 0.5556, 0.1667, 5.9e-06, 0.3889, 1.422e-06, 0.2209, 0.05556, 0.2768, 0.05556, 0.3889, 0.05556, 0.3889, 0.05556, 0.2768, 0.1111, 0.2083, 0.1111, 0.3889, 0.1111, 0.3889, 0.1111, 0.2083, 0.1667, 0.2048, 0.1667, 0.3889, 0.1667, 0.3889, 0.1667, 0.2048, 0.2222, 0.3215, 0.2222, 0.3889, 0.2222, 0.3889, 0.2222, 0.3215, 0.2778, 0.327, 0.2778, 0.3889, 1.0, 0.1667, 1.0, 0.2209, 0.9583, 0.314, 0.9583, 0.1667, 0.9583, 0.1667, 0.9583, 0.314, 0.9167, 0.2034, 0.9167, 0.1667, 0.9167, 0.1667, 0.9167, 0.2034, 0.875, 0.3307, 0.875, 0.1667, 0.5, 0.1667, 0.5, 0.3159, 0.4583, 0.222, 0.4583, 0.1667, 0.4583, 0.1667, 0.4583, 0.222, 0.4167, 0.3196, 0.4167, 0.1667, 0.4167, 0.1667, 0.4167, 0.3196, 0.375, 0.3205, 0.375, 0.1667])
me_cube.materials.append(mat_material)
me_cube.use_remesh_preserve_volume = False
me_cube.use_remesh_preserve_attributes = False
me_cube.use_mirror_vertex_groups = False
me_cube.update()

# ---- objects
ob_lamp_002 = bpy.data.objects.new('Lamp.002', light_lamp_002)
ob_building1top = bpy.data.objects.new('Building1Top', me_cube_003)
ob_building1base = bpy.data.objects.new('Building1Base', me_cube_002)
ob_lamp_001 = bpy.data.objects.new('Lamp.001', light_lamp_001)
ob_building1full = bpy.data.objects.new('Building1Full', me_cube)
ob_lamp = bpy.data.objects.new('Lamp', light_lamp)

# ---- transforms, parenting, visibility, modifiers, constraints
ob_lamp_002.location = (3.023, 8.794, 19.93)
ob_lamp_002.rotation_euler = (0.6503, 0.05522, 1.866)
ob_lamp_002.lock_rotations_4d = False
ob_lamp_002.empty_display_type = 'ARROWS'
ob_lamp_002.color = (0.0, 0.0, 0.0, 0.0)
ob_lamp_002.lineart.crease_threshold = 0.0
ob_building1top.location = (0.0, 0.0, 0.0)
ob_building1top.lock_rotations_4d = False
ob_building1top.empty_display_type = 'ARROWS'
ob_building1top.lineart.crease_threshold = 0.0
ob_building1base.location = (0.0, 0.0, 0.0)
ob_building1base.lock_rotations_4d = False
ob_building1base.empty_display_type = 'ARROWS'
ob_building1base.lineart.crease_threshold = 0.0
ob_lamp_001.location = (-9.313, -7.113, 5.904)
ob_lamp_001.rotation_euler = (0.6503, 0.05522, 1.866)
ob_lamp_001.lock_rotations_4d = False
ob_lamp_001.empty_display_type = 'ARROWS'
ob_lamp_001.color = (0.0, 0.0, 0.0, 0.0)
ob_lamp_001.lineart.crease_threshold = 0.0
ob_building1full.location = (0.0, 0.0, 0.0)
ob_building1full.lock_rotations_4d = False
ob_building1full.empty_display_type = 'ARROWS'
ob_building1full.hide_viewport = True
ob_building1full.lineart.crease_threshold = 0.0
ob_lamp.location = (5.334, -5.014, 5.904)
ob_lamp.rotation_euler = (0.6503, 0.05522, 1.866)
ob_lamp.lock_rotations_4d = False
ob_lamp.empty_display_type = 'ARROWS'
ob_lamp.color = (0.0, 0.0, 0.0, 0.0)
ob_lamp.lineart.crease_threshold = 0.0

# ---- collection membership
col_collection_1.objects.link(ob_lamp_002)
col_collection_1.objects.link(ob_building1top)
col_collection_1.objects.link(ob_building1base)
col_collection_1.objects.link(ob_lamp_001)
col_collection_1.objects.link(ob_building1full)
col_collection_1.objects.link(ob_lamp)

# ---- scene / render settings (as saved in the file)
scene.frame_start = 1; scene.frame_end = 250; scene.frame_set(1)
scene.render.engine = 'BLENDER_EEVEE_NEXT'
scene.render.image_settings.color_mode = 'RGB'
scene.render.image_settings.compression = 90
scene.render.resolution_percentage = 50
scene.render.dither_intensity = 0.0
scene.render.bake_margin = 2
scene.render.bake_bias = 0.0
scene.cycles.use_denoising = False
scene.cycles.samples = 10
scene.cycles.sampling_pattern = 'TABULATED_SOBOL'
scene.cycles.light_sampling_threshold = 0.0
scene.cycles.use_adaptive_sampling = False
scene.cycles.use_light_tree = False
scene.cycles.blur_glossy = 0.0
scene.cycles.volume_bounces = 1
scene.cycles.pixel_filter_type = 'GAUSSIAN'
scene.cycles.sample_clamp_indirect = 0.0
scene.view_settings.view_transform = 'Standard'
bpy.context.view_layer.update()

# ---- added for rendering (the .blend has no active camera): camera
cam_auto = bpy.data.cameras.new('AutoCamera')
cam_auto.lens = 50.0
cam_auto.sensor_width = 36.0
cam_auto.clip_end = 1000.0
ob_auto_camera = bpy.data.objects.new('AutoCamera', cam_auto)
scene.collection.objects.link(ob_auto_camera)
ob_auto_camera.location = (7.49246, -8.99095, 7.72585)
ob_auto_camera.rotation_euler = (1.09748, -7.21219e-08, 0.694738)
scene.camera = ob_auto_camera
bpy.context.view_layer.update()
